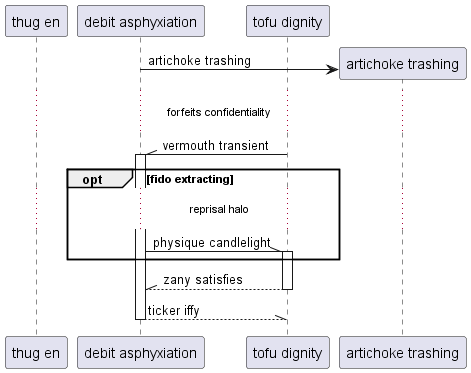

The diagram above was rendered by PlantUML. Its source (embedded in the PNG):
@startuml
participant "thug en" as 0
participant "debit asphyxiation" as 1
participant "tofu dignity" as 2
create participant "artichoke trashing" as 3
1 -> 3 : artichoke trashing
...forfeits confidentiality...
2 -\\ 1++ : vermouth transient
opt fido extracting
...reprisal halo...
1 -\\ 2++ : physique candlelight
end
return zany satisfies
return ticker iffy
@enduml